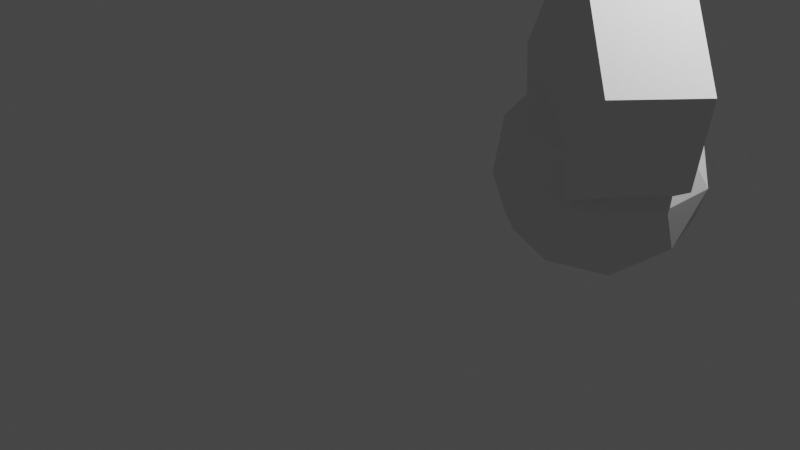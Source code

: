 # Source: collide_example1.blend  (saved by Blender 3.3.6; exported with 4.5.12 LTS)
import bpy
from mathutils import Matrix  # noqa: F401  (used for matrix-valued properties, if any)

bpy.ops.wm.read_factory_settings(use_empty=True)
scene = bpy.context.scene
scene.name = 'Scene'

# ---- collections
col_collection = bpy.data.collections.new('Collection'); scene.collection.children.link(col_collection)

# ---- world
world_world = bpy.data.worlds.new('World'); scene.world = world_world
world_world.use_nodes = True; world_world.node_tree.nodes.clear()
_N = world_world.node_tree.nodes; _L = world_world.node_tree.links
n0 = _N.new('ShaderNodeOutputWorld'); n0.name = 'World Output'; n0.location = (300, 300)
n1 = _N.new('ShaderNodeBackground'); n1.name = 'Background'; n1.location = (10, 300)
n1.inputs[0].default_value = (0.05088, 0.05088, 0.05088, 1.0)
_L.new(n1.outputs[0], n0.inputs[0])
n0.is_active_output = True
world_world.color = (0.05088, 0.05088, 0.05088)
world_world.use_sun_shadow = False
world_world.sun_shadow_jitter_overblur = 0.0

# ---- cameras
cam_camera = bpy.data.cameras.new('Camera')
cam_camera.clip_end = 100.0
cam_camera.ortho_scale = 7.314

# ---- lights
light_light = bpy.data.lights.new('Light', 'POINT')
light_light.transmission_factor = 0.0
light_light.energy = 1000.0
light_light.shadow_soft_size = 0.1
light_light.shadow_maximum_resolution = 0.006
light_light.use_absolute_resolution = True

# ---- meshes
me_circle_001 = bpy.data.meshes.new('Circle.001')
me_circle_001.from_pydata([(0.0, 1.0, 0.0), (-0.7818, 0.6235, 0.0), (-0.9749, -0.2225, 0.0), (-0.4339, -0.901, 0.0), (0.4339, -0.901, 0.0), (0.9749, -0.2225, 0.0), (0.7818, 0.6235, 0.0), (-0.7818, 0.6235, 0.0), (0.0, 1.0, 0.0), (-0.9749, -0.2225, 0.0), (-0.4339, -0.901, 0.0), (0.4339, -0.901, 0.0), (0.9749, -0.2225, 0.0), (0.7818, 0.6235, 0.0), (-0.7818, 0.6235, 0.9136), (0.0, 1.0, 0.9136), (-0.9749, -0.2225, 0.9136), (-0.4339, -0.901, 0.9136), (0.4339, -0.901, 0.9136), (0.9749, -0.2225, 0.9136), (0.7818, 0.6235, 0.9136)], [], [(0, 6, 5, 4, 3, 2, 1), (8, 7, 14, 15), (5, 6, 13, 12), (3, 4, 11, 10), (1, 2, 9, 7), (6, 0, 8, 13), (4, 5, 12, 11), (2, 3, 10, 9), (0, 1, 7, 8), (15, 14, 16, 17, 18, 19, 20), (12, 13, 20, 19), (10, 11, 18, 17), (7, 9, 16, 14), (13, 8, 15, 20), (11, 12, 19, 18), (9, 10, 17, 16)])
_uv = me_circle_001.uv_layers.new(name='UVMap')
_uv.uv.foreach_set('vector', [0.5, 1.0, 0.8909, 0.8117, 0.9875, 0.3887, 0.7169, 0.04952, 0.2831, 0.04952, 0.01254, 0.3887, 0.1091, 0.8117, 0.5, 1.0, 0.1091, 0.8117, 0.1091, 0.8117, 0.5, 1.0, 0.9875, 0.3887, 0.8909, 0.8117, 0.8909, 0.8117, 0.9875, 0.3887, 0.2831, 0.04952, 0.7169, 0.04952, 0.7169, 0.04952, 0.2831, 0.04952, 0.1091, 0.8117, 0.01254, 0.3887, 0.01254, 0.3887, 0.1091, 0.8117, 0.8909, 0.8117, 0.5, 1.0, 0.5, 1.0, 0.8909, 0.8117, 0.7169, 0.04952, 0.9875, 0.3887, 0.9875, 0.3887, 0.7169, 0.04952, 0.01254, 0.3887, 0.2831, 0.04952, 0.2831, 0.04952, 0.01254, 0.3887, 0.5, 1.0, 0.1091, 0.8117, 0.1091, 0.8117, 0.5, 1.0, 0.5, 1.0, 0.1091, 0.8117, 0.01254, 0.3887, 0.2831, 0.04952, 0.7169, 0.04952, 0.9875, 0.3887, 0.8909, 0.8117, 0.9875, 0.3887, 0.8909, 0.8117, 0.8909, 0.8117, 0.9875, 0.3887, 0.2831, 0.04952, 0.7169, 0.04952, 0.7169, 0.04952, 0.2831, 0.04952, 0.1091, 0.8117, 0.01254, 0.3887, 0.01254, 0.3887, 0.1091, 0.8117, 0.8909, 0.8117, 0.5, 1.0, 0.5, 1.0, 0.8909, 0.8117, 0.7169, 0.04952, 0.9875, 0.3887, 0.9875, 0.3887, 0.7169, 0.04952, 0.01254, 0.3887, 0.2831, 0.04952, 0.2831, 0.04952, 0.01254, 0.3887])
me_circle_001.update()
me_icosphere = bpy.data.meshes.new('Icosphere')
me_icosphere.from_pydata([(0.7561, 1.508, -0.6317), (1.48, 0.9823, -0.07888), (0.4798, 0.6574, -0.07888), (-0.1383, 1.508, -0.07888), (0.4798, 2.359, -0.07888), (1.48, 2.034, -0.07888), (1.033, 0.6574, 0.8156), (0.03254, 0.9823, 0.8156), (0.03254, 2.034, 0.8156), (1.033, 2.359, 0.8156), (1.651, 1.508, 0.8156), (0.7561, 1.508, 1.368), (0.5937, 1.008, -0.4823), (1.181, 1.199, -0.4823), (1.019, 0.6991, -0.1574), (1.607, 1.508, -0.1574), (1.181, 1.817, -0.4823), (0.2304, 1.508, -0.4823), (0.06795, 1.008, -0.1574), (0.5937, 2.008, -0.4823), (0.06795, 2.008, -0.1574), (1.019, 2.317, -0.1574), (1.707, 1.199, 0.3683), (1.707, 1.817, 0.3683), (0.7561, 0.5081, 0.3683), (1.344, 0.6991, 0.3683), (-0.1949, 1.199, 0.3683), (0.1684, 0.6991, 0.3683), (0.1684, 2.317, 0.3683), (-0.1949, 1.817, 0.3683), (1.344, 2.317, 0.3683), (0.7561, 2.508, 0.3683), (1.444, 1.008, 0.8941), (0.4933, 0.6991, 0.8941), (-0.0945, 1.508, 0.8941), (0.4933, 2.317, 0.8941), (1.444, 2.008, 0.8941), (0.9186, 1.008, 1.219), (1.282, 1.508, 1.219), (0.3308, 1.199, 1.219), (0.3308, 1.817, 1.219), (0.9186, 2.008, 1.219)], [], [(0, 13, 12), (1, 13, 15), (0, 12, 17), (0, 17, 19), (0, 19, 16), (1, 15, 22), (2, 14, 24), (3, 18, 26), (4, 20, 28), (5, 21, 30), (1, 22, 25), (2, 24, 27), (3, 26, 29), (4, 28, 31), (5, 30, 23), (6, 32, 37), (7, 33, 39), (8, 34, 40), (9, 35, 41), (10, 36, 38), (38, 41, 11), (38, 36, 41), (36, 9, 41), (41, 40, 11), (41, 35, 40), (35, 8, 40), (40, 39, 11), (40, 34, 39), (34, 7, 39), (39, 37, 11), (39, 33, 37), (33, 6, 37), (37, 38, 11), (37, 32, 38), (32, 10, 38), (23, 36, 10), (23, 30, 36), (30, 9, 36), (31, 35, 9), (31, 28, 35), (28, 8, 35), (29, 34, 8), (29, 26, 34), (26, 7, 34), (27, 33, 7), (27, 24, 33), (24, 6, 33), (25, 32, 6), (25, 22, 32), (22, 10, 32), (30, 31, 9), (30, 21, 31), (21, 4, 31), (28, 29, 8), (28, 20, 29), (20, 3, 29), (26, 27, 7), (26, 18, 27), (18, 2, 27), (24, 25, 6), (24, 14, 25), (14, 1, 25), (22, 23, 10), (22, 15, 23), (15, 5, 23), (16, 21, 5), (16, 19, 21), (19, 4, 21), (19, 20, 4), (19, 17, 20), (17, 3, 20), (17, 18, 3), (17, 12, 18), (12, 2, 18), (15, 16, 5), (15, 13, 16), (13, 0, 16), (12, 14, 2), (12, 13, 14), (13, 1, 14)])
_uv = me_icosphere.uv_layers.new(name='UVMap')
_uv.uv.foreach_set('vector', [0.1818, 0.0, 0.2273, 0.07873, 0.1364, 0.07873, 0.2727, 0.1575, 0.3182, 0.07873, 0.3636, 0.1575, 0.9091, 0.0, 0.9545, 0.07873, 0.8636, 0.07873, 0.7273, 0.0, 0.7727, 0.07873, 0.6818, 0.07873, 0.5455, 0.0, 0.5909, 0.07873, 0.5, 0.07873, 0.2727, 0.1575, 0.3636, 0.1575, 0.3182, 0.2362, 0.09091, 0.1575, 0.1818, 0.1575, 0.1364, 0.2362, 0.8182, 0.1575, 0.9091, 0.1575, 0.8636, 0.2362, 0.6364, 0.1575, 0.7273, 0.1575, 0.6818, 0.2362, 0.4545, 0.1575, 0.5455, 0.1575, 0.5, 0.2362, 0.2727, 0.1575, 0.3182, 0.2362, 0.2273, 0.2362, 0.09091, 0.1575, 0.1364, 0.2362, 0.04546, 0.2362, 0.8182, 0.1575, 0.8636, 0.2362, 0.7727, 0.2362, 0.6364, 0.1575, 0.6818, 0.2362, 0.5909, 0.2362, 0.4545, 0.1575, 0.5, 0.2362, 0.4091, 0.2362, 0.1818, 0.3149, 0.2727, 0.3149, 0.2273, 0.3937, 0.0, 0.3149, 0.09091, 0.3149, 0.04546, 0.3937, 0.7273, 0.3149, 0.8182, 0.3149, 0.7727, 0.3937, 0.5455, 0.3149, 0.6364, 0.3149, 0.5909, 0.3937, 0.3636, 0.3149, 0.4545, 0.3149, 0.4091, 0.3937, 0.4091, 0.3937, 0.5, 0.3937, 0.4545, 0.4724, 0.4091, 0.3937, 0.4545, 0.3149, 0.5, 0.3937, 0.4545, 0.3149, 0.5455, 0.3149, 0.5, 0.3937, 0.5909, 0.3937, 0.6818, 0.3937, 0.6364, 0.4724, 0.5909, 0.3937, 0.6364, 0.3149, 0.6818, 0.3937, 0.6364, 0.3149, 0.7273, 0.3149, 0.6818, 0.3937, 0.7727, 0.3937, 0.8636, 0.3937, 0.8182, 0.4724, 0.7727, 0.3937, 0.8182, 0.3149, 0.8636, 0.3937, 0.8182, 0.3149, 0.9091, 0.3149, 0.8636, 0.3937, 0.04546, 0.3937, 0.1364, 0.3937, 0.09091, 0.4724, 0.04546, 0.3937, 0.09091, 0.3149, 0.1364, 0.3937, 0.09091, 0.3149, 0.1818, 0.3149, 0.1364, 0.3937, 0.2273, 0.3937, 0.3182, 0.3937, 0.2727, 0.4724, 0.2273, 0.3937, 0.2727, 0.3149, 0.3182, 0.3937, 0.2727, 0.3149, 0.3636, 0.3149, 0.3182, 0.3937, 0.4091, 0.2362, 0.4545, 0.3149, 0.3636, 0.3149, 0.4091, 0.2362, 0.5, 0.2362, 0.4545, 0.3149, 0.5, 0.2362, 0.5455, 0.3149, 0.4545, 0.3149, 0.5909, 0.2362, 0.6364, 0.3149, 0.5455, 0.3149, 0.5909, 0.2362, 0.6818, 0.2362, 0.6364, 0.3149, 0.6818, 0.2362, 0.7273, 0.3149, 0.6364, 0.3149, 0.7727, 0.2362, 0.8182, 0.3149, 0.7273, 0.3149, 0.7727, 0.2362, 0.8636, 0.2362, 0.8182, 0.3149, 0.8636, 0.2362, 0.9091, 0.3149, 0.8182, 0.3149, 0.04546, 0.2362, 0.09091, 0.3149, 0.0, 0.3149, 0.04546, 0.2362, 0.1364, 0.2362, 0.09091, 0.3149, 0.1364, 0.2362, 0.1818, 0.3149, 0.09091, 0.3149, 0.2273, 0.2362, 0.2727, 0.3149, 0.1818, 0.3149, 0.2273, 0.2362, 0.3182, 0.2362, 0.2727, 0.3149, 0.3182, 0.2362, 0.3636, 0.3149, 0.2727, 0.3149, 0.5, 0.2362, 0.5909, 0.2362, 0.5455, 0.3149, 0.5, 0.2362, 0.5455, 0.1575, 0.5909, 0.2362, 0.5455, 0.1575, 0.6364, 0.1575, 0.5909, 0.2362, 0.6818, 0.2362, 0.7727, 0.2362, 0.7273, 0.3149, 0.6818, 0.2362, 0.7273, 0.1575, 0.7727, 0.2362, 0.7273, 0.1575, 0.8182, 0.1575, 0.7727, 0.2362, 0.8636, 0.2362, 0.9545, 0.2362, 0.9091, 0.3149, 0.8636, 0.2362, 0.9091, 0.1575, 0.9545, 0.2362, 0.9091, 0.1575, 1.0, 0.1575, 0.9545, 0.2362, 0.1364, 0.2362, 0.2273, 0.2362, 0.1818, 0.3149, 0.1364, 0.2362, 0.1818, 0.1575, 0.2273, 0.2362, 0.1818, 0.1575, 0.2727, 0.1575, 0.2273, 0.2362, 0.3182, 0.2362, 0.4091, 0.2362, 0.3636, 0.3149, 0.3182, 0.2362, 0.3636, 0.1575, 0.4091, 0.2362, 0.3636, 0.1575, 0.4545, 0.1575, 0.4091, 0.2362, 0.5, 0.07873, 0.5455, 0.1575, 0.4545, 0.1575, 0.5, 0.07873, 0.5909, 0.07873, 0.5455, 0.1575, 0.5909, 0.07873, 0.6364, 0.1575, 0.5455, 0.1575, 0.6818, 0.07873, 0.7273, 0.1575, 0.6364, 0.1575, 0.6818, 0.07873, 0.7727, 0.07873, 0.7273, 0.1575, 0.7727, 0.07873, 0.8182, 0.1575, 0.7273, 0.1575, 0.8636, 0.07873, 0.9091, 0.1575, 0.8182, 0.1575, 0.8636, 0.07873, 0.9545, 0.07873, 0.9091, 0.1575, 0.9545, 0.07873, 1.0, 0.1575, 0.9091, 0.1575, 0.3636, 0.1575, 0.4091, 0.07873, 0.4545, 0.1575, 0.3636, 0.1575, 0.3182, 0.07873, 0.4091, 0.07873, 0.3182, 0.07873, 0.3636, 0.0, 0.4091, 0.07873, 0.1364, 0.07873, 0.1818, 0.1575, 0.09091, 0.1575, 0.1364, 0.07873, 0.2273, 0.07873, 0.1818, 0.1575, 0.2273, 0.07873, 0.2727, 0.1575, 0.1818, 0.1575])
me_icosphere.update()

# ---- objects
ob_light = bpy.data.objects.new('Light', light_light)
ob_camera = bpy.data.objects.new('Camera', cam_camera)
ob_circle = bpy.data.objects.new('Circle', me_circle_001)
ob_icosphere = bpy.data.objects.new('Icosphere', me_icosphere)

# ---- transforms, parenting, visibility, modifiers, constraints
ob_light.location = (4.076, 1.005, 5.904)
ob_light.rotation_euler = (0.6503, 0.05522, 1.866)
ob_light.lock_rotations_4d = False
ob_light.empty_display_type = 'ARROWS'
ob_light.color = (0.0, 0.0, 0.0, 0.0)
ob_light.lineart.crease_threshold = 0.0
ob_camera.location = (7.359, -6.926, 4.958)
ob_camera.rotation_euler = (1.109, 0.0, 0.8149)
ob_camera.lock_rotations_4d = False
ob_camera.empty_display_type = 'ARROWS'
ob_camera.color = (0.0, 0.0, 0.0, 0.0)
ob_camera.display_type = 'WIRE'
ob_camera.lineart.crease_threshold = 0.0
ob_circle.location = (2.319, 0.9096, 1.725)
ob_circle.rotation_euler = (-1.491, -0.8271, 2.522)
ob_icosphere.location = (1.042, -0.6739, 0.5218)

# ---- collection membership
col_collection.objects.link(ob_light)
col_collection.objects.link(ob_camera)
col_collection.objects.link(ob_circle)
col_collection.objects.link(ob_icosphere)

# ---- scene / render settings (as saved in the file)
scene.camera = ob_camera
scene.frame_start = 1; scene.frame_end = 250; scene.frame_set(1)
scene.render.engine = 'BLENDER_EEVEE_NEXT'
scene.cycles.sampling_pattern = 'TABULATED_SOBOL'
scene.cycles.use_light_tree = False
scene.view_settings.view_transform = 'Filmic'
bpy.context.view_layer.update()
